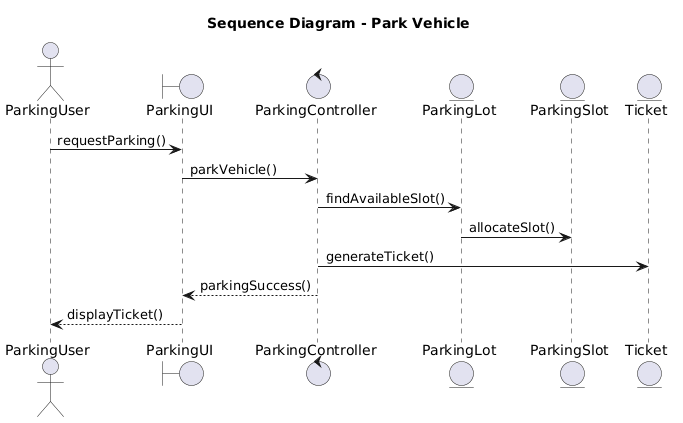

The diagram above was rendered by PlantUML. Its source (embedded in the PNG):
@startuml
title Sequence Diagram - Park Vehicle

actor ParkingUser
boundary ParkingUI
control ParkingController
entity ParkingLot
entity ParkingSlot
entity Ticket

ParkingUser -> ParkingUI : requestParking()
ParkingUI -> ParkingController : parkVehicle()

ParkingController -> ParkingLot : findAvailableSlot()
ParkingLot -> ParkingSlot : allocateSlot()

ParkingController -> Ticket : generateTicket()

ParkingUI <-- ParkingController : parkingSuccess()
ParkingUser <-- ParkingUI : displayTicket()
@enduml